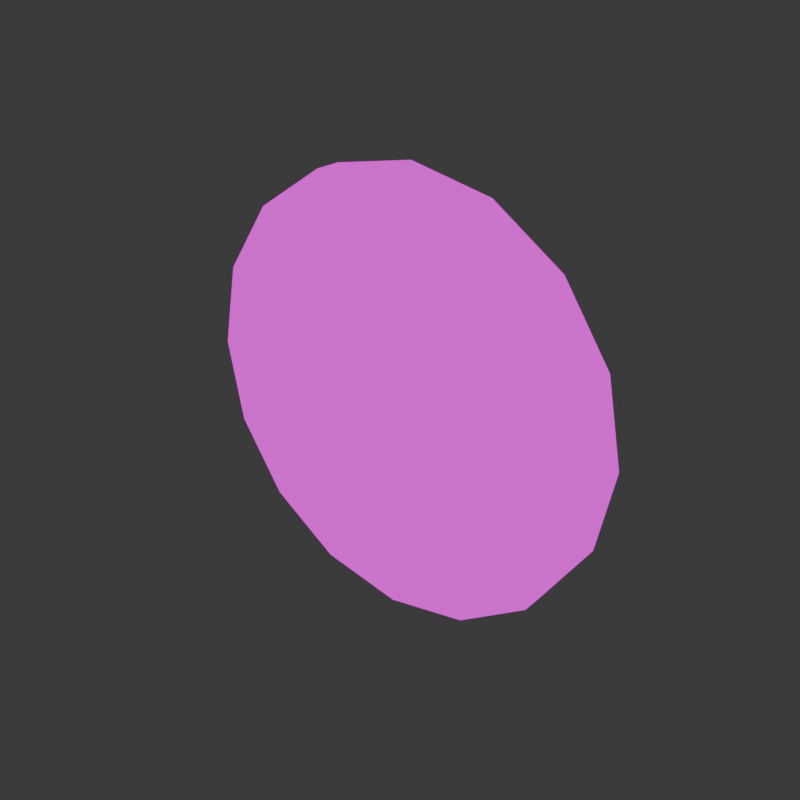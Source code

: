 # Source: round.blend  (saved by Blender 4.0.36; exported with 4.5.12 LTS)
import bpy
from mathutils import Matrix  # noqa: F401  (used for matrix-valued properties, if any)

bpy.ops.wm.read_factory_settings(use_empty=True)
scene = bpy.context.scene
scene.name = 'Scene'

# ---- collections
col_collection = bpy.data.collections.new('Collection'); scene.collection.children.link(col_collection)

# ---- images (referenced by path relative to the original .blend; pixels are not part of the script)
import os
ASSET_DIR = os.environ.get("B2B_ASSET_DIR", "")  # directory of the original .blend (textures are referenced by path, not embedded)
HERE = os.path.dirname(os.path.abspath(__file__))  # packed textures are extracted next to this script under _unpacked/

def load_image(name, relpath, width, height, colorspace="sRGB"):
    """Load a texture the original file referenced (path relative to the .blend, or extracted next to this script)."""
    p = next((c for c in (os.path.join(HERE, relpath), os.path.join(ASSET_DIR, relpath)) if relpath and os.path.exists(c)), "")
    if p:
        img = bpy.data.images.load(p, check_existing=True)
        img.name = name
    else:  # same state as the original file: an image datablock whose file is absent (Cycles renders it pink)
        img = bpy.data.images.new(name, width, height)
        img.source = "FILE"
        img.filepath = "//" + (relpath or name)
    img.colorspace_settings.name = colorspace
    return img
img_material_base_color_png = load_image('Material_Base_color.png', 'Material_Base_color.png', 1024, 1024, 'sRGB')

# ---- materials (node trees are filled in below, after node groups)
mat_material = bpy.data.materials.new('Material')
mat_material.alpha_threshold = 0.0
mat_material.use_transparent_shadow = False
mat_material.roughness = 0.5
mat_material.line_color = (0.0, 0.0, 0.0, 1.0)

# ---- material node trees
mat_material.use_nodes = True; mat_material.node_tree.nodes.clear()
_N = mat_material.node_tree.nodes; _L = mat_material.node_tree.links
n0 = _N.new('ShaderNodeOutputMaterial'); n0.name = 'Material Output'; n0.location = (300, 300)
n1 = _N.new('ShaderNodeEmission'); n1.name = 'Emission'; n1.location = (10, 300)
n2 = _N.new('ShaderNodeTexImage'); n2.name = 'Image Texture'; n2.location = (-280, 280)
n2.image = img_material_base_color_png
_L.new(n1.outputs[0], n0.inputs[0])
_L.new(n2.outputs[0], n1.inputs[0])
n0.is_active_output = True

# ---- world
world_world = bpy.data.worlds.new('World'); scene.world = world_world
world_world.use_nodes = True; world_world.node_tree.nodes.clear()
_N = world_world.node_tree.nodes; _L = world_world.node_tree.links
n0 = _N.new('ShaderNodeOutputWorld'); n0.name = 'World Output'; n0.location = (300, 300)
n1 = _N.new('ShaderNodeBackground'); n1.name = 'Background'; n1.location = (10, 300)
n1.inputs[0].default_value = (0.05088, 0.05088, 0.05088, 1.0)
_L.new(n1.outputs[0], n0.inputs[0])
n0.is_active_output = True
world_world.color = (0.05088, 0.05088, 0.05088)
world_world.use_sun_shadow = False
world_world.sun_shadow_jitter_overblur = 0.0

# ---- meshes
me_cube = bpy.data.meshes.new('Cube')
me_cube.from_pydata([(4.441e-16, -0.04215, 1.0), (4.441e-16, -0.06106, 1.0), (0.3827, -0.04215, 0.9239), (0.3827, -0.06106, 0.9239), (0.7071, -0.04215, 0.7071), (0.7071, -0.06106, 0.7071), (0.9239, -0.04215, 0.3827), (0.9239, -0.06106, 0.3827), (1.0, -0.04215, 0.0), (1.0, -0.06106, 0.0), (0.9239, -0.04215, -0.3827), (0.9239, -0.06106, -0.3827), (0.7071, -0.04215, -0.7071), (0.7071, -0.06106, -0.7071), (0.3827, -0.04215, -0.9239), (0.3827, -0.06106, -0.9239), (4.441e-16, -0.04215, -1.0), (4.441e-16, -0.06106, -1.0), (-0.3827, -0.04215, -0.9239), (-0.3827, -0.06106, -0.9239), (-0.7071, -0.04215, -0.7071), (-0.7071, -0.06106, -0.7071), (-0.9239, -0.04215, -0.3827), (-0.9239, -0.06106, -0.3827), (-1.0, -0.04215, 0.0), (-1.0, -0.06106, 0.0), (-0.9239, -0.04215, 0.3827), (-0.9239, -0.06106, 0.3827), (-0.7071, -0.04215, 0.7071), (-0.7071, -0.06106, 0.7071), (-0.3827, -0.04215, 0.9239), (-0.3827, -0.06106, 0.9239), (4.441e-16, -0.04215, 1.12), (0.4285, -0.04215, 1.035), (0.4285, -0.06106, 1.035), (4.441e-16, -0.06106, 1.12), (0.7918, -0.04215, 0.7918), (0.7918, -0.06106, 0.7918), (1.035, -0.04215, 0.4285), (1.035, -0.06106, 0.4285), (1.12, -0.04215, 0.0), (1.12, -0.06106, 0.0), (1.035, -0.04215, -0.4285), (1.035, -0.06106, -0.4285), (0.7918, -0.04215, -0.7918), (0.7918, -0.06106, -0.7918), (0.4285, -0.04215, -1.035), (0.4285, -0.06106, -1.035), (4.441e-16, -0.04215, -1.12), (4.441e-16, -0.06106, -1.12), (-0.4285, -0.04215, -1.035), (-0.4285, -0.06106, -1.035), (-0.7918, -0.04215, -0.7918), (-0.7918, -0.06106, -0.7918), (-1.035, -0.04215, -0.4285), (-1.035, -0.06106, -0.4285), (-1.12, -0.04215, 0.0), (-1.12, -0.06106, 0.0), (-1.035, -0.04215, 0.4285), (-1.035, -0.06106, 0.4285), (-0.7918, -0.04215, 0.7918), (-0.7918, -0.06106, 0.7918), (-0.4285, -0.04215, 1.035), (-0.4285, -0.06106, 1.035), (0.3827, -0.1333, 0.9239), (4.441e-16, -0.1333, 1.0), (0.7918, -0.1333, -0.7918), (0.7071, -0.1333, -0.7071), (0.3827, -0.1333, -0.9239), (0.4285, -0.1333, -1.035), (0.7071, -0.1333, 0.7071), (0.9239, -0.1333, 0.3827), (1.0, -0.1333, 0.0), (0.9239, -0.1333, -0.3827), (-0.7918, -0.1333, -0.7918), (-0.7071, -0.1333, -0.7071), (-0.9239, -0.1333, -0.3827), (-1.035, -0.1333, -0.4285), (4.441e-16, -0.1333, -1.0), (0.4285, -0.1333, 1.035), (-0.3827, -0.1333, -0.9239), (0.7918, -0.1333, 0.7918), (-1.0, -0.1333, 0.0), (-0.9239, -0.1333, 0.3827), (-0.7071, -0.1333, 0.7071), (-0.7918, -0.1333, 0.7918), (-0.3827, -0.1333, 0.9239), (-0.4285, -0.1333, 1.035), (4.441e-16, -0.1333, 1.12), (1.035, -0.1333, 0.4285), (1.12, -0.1333, 0.0), (1.035, -0.1333, -0.4285), (4.441e-16, -0.1333, -1.12), (-0.4285, -0.1333, -1.035), (-1.12, -0.1333, 0.0), (-1.035, -0.1333, 0.4285), (3.012e-16, -0.001913, 1.0), (0.3827, -0.001913, 0.9239), (0.7071, -0.001913, 0.7071), (3.012e-16, -0.001913, 1.12), (0.9239, -0.001913, 0.3827), (-0.3827, -0.001913, 0.9239), (-0.4285, -0.001913, 1.035), (1.0, -0.001913, 2.235e-08), (0.4285, -0.001913, -1.035), (0.3827, -0.001913, -0.9239), (0.9239, -0.001913, -0.3827), (0.7071, -0.001913, -0.7071), (0.7918, -0.001913, -0.7918), (3.012e-16, -0.001913, -1.0), (-0.3827, -0.001913, -0.9239), (-0.7071, -0.001913, -0.7071), (-1.035, -0.001913, -0.4285), (-0.9239, -0.001913, -0.3827), (-0.7918, -0.001913, -0.7918), (-1.0, -0.001913, 2.235e-08), (0.7918, -0.001913, 0.7918), (-0.9239, -0.001913, 0.3827), (0.4285, -0.001913, 1.035), (-0.7071, -0.001913, 0.7071), (1.035, -0.001913, 0.4285), (1.12, -0.001913, 2.235e-08), (1.035, -0.001913, -0.4285), (3.012e-16, -0.001913, -1.12), (-0.4285, -0.001913, -1.035), (-1.12, -0.001913, 2.235e-08), (-1.035, -0.001913, 0.4285), (-0.7918, -0.001913, 0.7918), (-5.96e-08, -0.2474, 5.96e-08), (-1.453e-09, -0.1106, 0.2198), (-1.453e-09, -0.2139, 0.2198), (0.08413, -0.1106, 0.2031), (0.08413, -0.2139, 0.2031), (0.1555, -0.1106, 0.1555), (0.1555, -0.2139, 0.1555), (0.2031, -0.1106, 0.08413), (0.2031, -0.2139, 0.08413), (0.2198, -0.1106, -7.266e-09), (0.2198, -0.2139, -7.266e-09), (0.2031, -0.1106, -0.08413), (0.2031, -0.2139, -0.08413), (0.1555, -0.1106, -0.1555), (0.1555, -0.2139, -0.1555), (0.08413, -0.1106, -0.2031), (0.08413, -0.2139, -0.2031), (-1.453e-09, -0.1106, -0.2198), (-1.453e-09, -0.2139, -0.2198), (-0.08413, -0.1106, -0.2031), (-0.08413, -0.2139, -0.2031), (-0.1555, -0.1106, -0.1555), (-0.1555, -0.2139, -0.1555), (-0.2031, -0.1106, -0.08413), (-0.2031, -0.2139, -0.08413), (-0.2198, -0.1106, -7.266e-09), (-0.2198, -0.2139, -7.266e-09), (-0.2031, -0.1106, 0.08413), (-0.2031, -0.2139, 0.08413), (-0.1555, -0.1106, 0.1555), (-0.1555, -0.2139, 0.1555), (-0.08413, -0.1106, 0.2031), (-0.08413, -0.2139, 0.2031), (0.07519, -0.254, 0.1815), (-1.101e-09, -0.254, 0.1965), (0.1389, -0.254, 0.1389), (0.1815, -0.254, 0.07519), (0.1965, -0.254, -9.831e-09), (0.1815, -0.254, -0.07519), (0.1389, -0.254, -0.1389), (0.07519, -0.254, -0.1815), (-1.101e-09, -0.254, -0.1965), (-0.07519, -0.254, -0.1815), (-0.1389, -0.254, -0.1389), (-0.1815, -0.254, -0.07519), (-0.1965, -0.254, -9.831e-09), (-0.1815, -0.254, 0.07519), (-0.1389, -0.254, 0.1389), (-0.07519, -0.254, 0.1815), (0.04634, -0.2902, 0.1119), (7.51e-10, -0.2902, 0.1211), (0.08563, -0.2902, 0.08563), (0.1119, -0.2902, 0.04634), (0.1211, -0.2902, -1.679e-08), (0.1119, -0.2902, -0.04634), (0.08563, -0.2902, -0.08563), (0.04634, -0.2902, -0.1119), (7.51e-10, -0.2902, -0.1211), (-0.04634, -0.2902, -0.1119), (-0.08563, -0.2902, -0.08563), (-0.1119, -0.2902, -0.04634), (-0.1211, -0.2902, -1.679e-08), (-0.1119, -0.2902, 0.04634), (-0.08563, -0.2902, 0.08563), (-0.04634, -0.2902, 0.1119), (-0.08402, -0.05585, -0.3101), (-0.08402, -0.05585, 0.3101), (-0.08402, -0.01165, -0.3101), (-0.08402, -0.01165, 0.3101), (0.08402, -0.05585, -0.3101), (0.08402, -0.05585, 0.3101), (0.08402, -0.01165, -0.3101), (0.08402, -0.01165, 0.3101), (-0.0528, 0.09476, 0.0), (-0.0528, 0.139, 0.0), (0.0528, 0.139, 0.0), (0.0528, 0.09476, 0.0), (-0.02699, -0.01165, -0.7436), (0.02699, -0.01165, -0.7436), (0.02699, -0.05585, -0.7436), (-0.02699, -0.05585, -0.7436), (0.02699, -0.01165, 0.7436), (-0.02699, -0.01165, 0.7436), (-0.02699, -0.05585, 0.7436), (0.02699, -0.05585, 0.7436), (-6.706e-09, -0.2044, -0.3383), (-6.706e-09, 0.0281, -0.3383), (-6.706e-09, 0.0281, 0.3976), (-6.706e-09, -0.2044, 0.3976), (0.02377, 0.0281, 0.3839), (0.02377, -0.2044, 0.3839), (0.02377, 0.0281, 0.3564), (0.02377, -0.2044, 0.3564), (-6.706e-09, 0.0281, 0.3427), (-6.706e-09, -0.2044, 0.3427), (-0.02377, 0.0281, 0.3564), (-0.02377, -0.2044, 0.3564), (-0.02377, 0.0281, 0.3839), (-0.02377, -0.2044, 0.3839), (0.02377, 0.0281, -0.352), (0.02377, -0.2044, -0.352), (0.02377, 0.0281, -0.3795), (0.02377, -0.2044, -0.3795), (-6.706e-09, 0.0281, -0.3932), (-6.706e-09, -0.2044, -0.3932), (-0.02377, 0.0281, -0.3795), (-0.02377, -0.2044, -0.3795), (-0.02377, 0.0281, -0.352), (-0.02377, -0.2044, -0.352), (-0.3405, -0.2104, 0.0022), (-0.3405, -0.02135, 0.0022), (0.3954, -0.02135, 0.0022), (0.3954, -0.2104, 0.0022), (0.3817, -0.02135, -0.02157), (0.3817, -0.2104, -0.02157), (0.3542, -0.02135, -0.02157), (0.3542, -0.2104, -0.02157), (0.3405, -0.02135, 0.0022), (0.3405, -0.2104, 0.0022), (0.3542, -0.02135, 0.02597), (0.3542, -0.2104, 0.02597), (0.3817, -0.02135, 0.02597), (0.3817, -0.2104, 0.02597), (-0.3542, -0.02135, -0.02157), (-0.3542, -0.2104, -0.02157), (-0.3817, -0.02135, -0.02157), (-0.3817, -0.2104, -0.02157), (-0.3954, -0.02135, 0.0022), (-0.3954, -0.2104, 0.0022), (-0.3817, -0.02135, 0.02597), (-0.3817, -0.2104, 0.02597), (-0.3542, -0.02135, 0.02597), (-0.3542, -0.2104, 0.02597)], [], [(54, 56, 125, 112), (15, 17, 78, 68), (36, 38, 120, 116), (34, 35, 88, 79), (61, 59, 95, 85), (20, 18, 110, 111), (62, 32, 99, 102), (43, 41, 90, 91), (23, 25, 82, 76), (2, 0, 96, 97), (44, 46, 104, 108), (5, 7, 71, 70), (51, 49, 92, 93), (28, 26, 117, 119), (3, 1, 31, 128, 7, 5), (10, 8, 103, 106), (31, 1, 65, 86), (0, 2, 4, 6, 8, 10, 12, 14, 16, 18, 20, 22, 24, 26, 28, 30), (32, 35, 34, 33), (33, 34, 37, 36), (36, 37, 39, 38), (38, 39, 41, 40), (40, 41, 43, 42), (42, 43, 45, 44), (44, 45, 47, 46), (46, 47, 49, 48), (48, 49, 51, 50), (50, 51, 53, 52), (52, 53, 55, 54), (54, 55, 57, 56), (56, 57, 59, 58), (58, 59, 61, 60), (60, 61, 63, 62), (62, 63, 35, 32), (52, 54, 112, 114), (13, 15, 68, 67), (59, 57, 94, 95), (33, 36, 116, 118), (41, 39, 89, 90), (18, 16, 109, 110), (60, 62, 102, 127), (42, 44, 108, 122), (21, 23, 76, 75), (3, 5, 70, 64), (49, 47, 69, 92), (26, 24, 115, 117), (29, 31, 86, 84), (8, 6, 100, 103), (50, 52, 114, 124), (11, 13, 67, 73), (68, 78, 92, 69), (76, 82, 94, 77), (70, 71, 89, 81), (86, 65, 88, 87), (67, 68, 69, 66), (75, 76, 77, 74), (64, 70, 81, 79), (84, 86, 87, 85), (71, 72, 90, 89), (82, 83, 95, 94), (78, 80, 93, 92), (72, 73, 91, 90), (83, 84, 85, 95), (65, 64, 79, 88), (80, 75, 74, 93), (73, 67, 66, 91), (53, 51, 93, 74), (7, 9, 72, 71), (25, 27, 83, 82), (45, 43, 91, 66), (63, 61, 85, 87), (17, 19, 80, 78), (37, 34, 79, 81), (55, 53, 74, 77), (9, 11, 73, 72), (27, 29, 84, 83), (47, 45, 66, 69), (1, 3, 64, 65), (35, 63, 87, 88), (19, 21, 75, 80), (39, 37, 81, 89), (57, 55, 77, 94), (103, 100, 120, 121), (109, 105, 104, 123), (115, 113, 112, 125), (100, 98, 116, 120), (96, 101, 102, 99), (105, 107, 108, 104), (113, 111, 114, 112), (98, 97, 118, 116), (117, 115, 125, 126), (110, 109, 123, 124), (106, 103, 121, 122), (119, 117, 126, 127), (97, 96, 99, 118), (111, 110, 124, 114), (107, 106, 122, 108), (101, 119, 127, 102), (12, 10, 106, 107), (30, 28, 119, 101), (46, 48, 123, 104), (4, 2, 97, 98), (22, 20, 111, 113), (38, 40, 121, 120), (56, 58, 126, 125), (14, 12, 107, 105), (0, 30, 101, 96), (48, 50, 124, 123), (6, 4, 98, 100), (24, 22, 113, 115), (40, 42, 122, 121), (58, 60, 127, 126), (32, 33, 118, 99), (16, 14, 105, 109), (15, 128, 23, 21, 19, 17), (23, 128, 31, 29, 27, 25), (7, 128, 15, 13, 11, 9), (129, 130, 132, 131), (131, 132, 134, 133), (133, 134, 136, 135), (135, 136, 138, 137), (137, 138, 140, 139), (139, 140, 142, 141), (141, 142, 144, 143), (143, 144, 146, 145), (145, 146, 148, 147), (147, 148, 150, 149), (149, 150, 152, 151), (151, 152, 154, 153), (153, 154, 156, 155), (155, 156, 158, 157), (142, 140, 166, 167), (157, 158, 160, 159), (159, 160, 130, 129), (129, 131, 133, 135, 137, 139, 141, 143, 145, 147, 149, 151, 153, 155, 157, 159), (168, 167, 183, 184), (152, 150, 171, 172), (130, 160, 176, 162), (138, 136, 164, 165), (148, 146, 169, 170), (158, 156, 174, 175), (134, 132, 161, 163), (144, 142, 167, 168), (154, 152, 172, 173), (140, 138, 165, 166), (150, 148, 170, 171), (160, 158, 175, 176), (136, 134, 163, 164), (146, 144, 168, 169), (156, 154, 173, 174), (132, 130, 162, 161), (177, 178, 192, 191, 190, 189, 188, 187, 186, 185, 184, 183, 182, 181, 180, 179), (176, 175, 191, 192), (169, 168, 184, 185), (161, 162, 178, 177), (162, 176, 192, 178), (170, 169, 185, 186), (163, 161, 177, 179), (171, 170, 186, 187), (164, 163, 179, 180), (172, 171, 187, 188), (165, 164, 180, 181), (173, 172, 188, 189), (166, 165, 181, 182), (174, 173, 189, 190), (167, 166, 182, 183), (175, 174, 190, 191), (201, 194, 196, 202), (202, 196, 200, 203), (203, 200, 198, 204), (204, 198, 194, 201), (197, 204, 201, 193), (199, 203, 204, 197), (195, 202, 203, 199), (193, 201, 202, 195), (205, 206, 207, 208), (199, 206, 205, 195), (197, 207, 206, 199), (193, 208, 207, 197), (195, 205, 208, 193), (209, 210, 211, 212), (196, 210, 209, 200), (194, 211, 210, 196), (198, 212, 211, 194), (200, 209, 212, 198), (228, 213, 236, 234, 232, 230), (215, 216, 218, 217), (231, 232, 234, 233), (217, 218, 220, 219), (214, 227, 229, 231, 233, 235), (229, 230, 232, 231), (219, 220, 222, 221), (235, 236, 213, 214), (227, 228, 230, 229), (221, 222, 224, 223), (218, 216, 226, 224, 222, 220), (214, 213, 228, 227), (223, 224, 226, 225), (233, 234, 236, 235), (225, 226, 216, 215), (215, 217, 219, 221, 223, 225), (252, 237, 260, 258, 256, 254), (239, 240, 242, 241), (255, 256, 258, 257), (241, 242, 244, 243), (238, 251, 253, 255, 257, 259), (253, 254, 256, 255), (243, 244, 246, 245), (259, 260, 237, 238), (251, 252, 254, 253), (245, 246, 248, 247), (242, 240, 250, 248, 246, 244), (238, 237, 252, 251), (247, 248, 250, 249), (257, 258, 260, 259), (249, 250, 240, 239), (239, 241, 243, 245, 247, 249)])
me_cube.polygons.foreach_set('use_smooth', [True] * 217)
_uv = me_cube.uv_layers.new(name='UVMap')
_uv.uv.foreach_set('vector', [0.885, 0.6763, 0.886, 0.6157, 0.8938, 0.6157, 0.8928, 0.6762, 0.959, 0.22, 0.9596, 0.1498, 0.9737, 0.1498, 0.973, 0.22, 0.8728, 0.003534, 0.8708, 0.07429, 0.863, 0.07429, 0.865, 0.003534, 0.8391, 0.8679, 0.8391, 0.7828, 0.8532, 0.7828, 0.8532, 0.8679, 0.8823, 0.4518, 0.8827, 0.5369, 0.8686, 0.5369, 0.8682, 0.4518, 0.9725, 0.3733, 0.9731, 0.4436, 0.9653, 0.4436, 0.9646, 0.3733, 0.8361, 0.7043, 0.8354, 0.7828, 0.8276, 0.7828, 0.8283, 0.7043, 0.8745, 0.2412, 0.8738, 0.1578, 0.8878, 0.1578, 0.8885, 0.2412, 0.9429, 0.5856, 0.9435, 0.511, 0.9576, 0.511, 0.9569, 0.5856, 0.8505, 0.573, 0.8505, 0.497, 0.8583, 0.497, 0.8583, 0.573, 0.8453, 0.3662, 0.8466, 0.3062, 0.8545, 0.3062, 0.8532, 0.3662, 0.8423, 0.6433, 0.8434, 0.6972, 0.8294, 0.6972, 0.8282, 0.6433, 0.8437, 0.1426, 0.8437, 0.2277, 0.8296, 0.2277, 0.8296, 0.1426, 0.9489, 0.6558, 0.9507, 0.719, 0.9429, 0.719, 0.941, 0.6558, 0.4384, 0.2326, 0.4384, 0.1566, 0.4675, 0.08635, 0.6295, 0.1946, 0.5213, 0.3565, 0.4675, 0.3028, 0.9428, 0.1281, 0.9432, 0.05767, 0.951, 0.05764, 0.9507, 0.128, 0.8423, 0.4269, 0.8416, 0.497, 0.8276, 0.497, 0.8282, 0.4269, 0.5213, 0.4217, 0.5915, 0.3927, 0.6675, 0.3927, 0.7377, 0.4217, 0.7914, 0.4755, 0.8205, 0.5457, 0.8205, 0.6217, 0.7914, 0.6919, 0.7377, 0.7456, 0.6675, 0.7747, 0.5915, 0.7747, 0.5213, 0.7456, 0.4675, 0.6919, 0.4384, 0.6217, 0.4384, 0.5457, 0.4675, 0.4755, 0.8354, 0.7828, 0.8391, 0.7828, 0.8391, 0.8679, 0.8354, 0.8679, 0.8354, 0.8679, 0.8391, 0.8679, 0.8398, 0.9466, 0.8361, 0.9466, 0.8728, 0.003534, 0.8765, 0.003534, 0.8745, 0.07429, 0.8708, 0.07429, 0.8708, 0.07429, 0.8745, 0.07429, 0.8738, 0.1578, 0.8701, 0.1578, 0.8701, 0.1578, 0.8738, 0.1578, 0.8745, 0.2412, 0.8708, 0.2412, 0.8708, 0.2412, 0.8745, 0.2412, 0.8765, 0.312, 0.8728, 0.312, 0.8453, 0.3662, 0.8416, 0.3662, 0.8429, 0.3062, 0.8466, 0.3062, 0.8466, 0.3062, 0.8429, 0.3062, 0.8437, 0.2277, 0.8473, 0.2277, 0.8473, 0.2277, 0.8437, 0.2277, 0.8437, 0.1426, 0.8473, 0.1426, 0.8473, 0.1426, 0.8437, 0.1426, 0.8429, 0.06386, 0.8466, 0.06386, 0.8466, 0.06386, 0.8429, 0.06386, 0.8416, 0.003535, 0.8453, 0.003535, 0.885, 0.6763, 0.8813, 0.6763, 0.8823, 0.6157, 0.886, 0.6157, 0.886, 0.6157, 0.8823, 0.6157, 0.8827, 0.5369, 0.8863, 0.5368, 0.8863, 0.5368, 0.8827, 0.5369, 0.8823, 0.4518, 0.886, 0.4517, 0.886, 0.4517, 0.8823, 0.4518, 0.8813, 0.3734, 0.885, 0.3733, 0.8361, 0.7043, 0.8398, 0.7043, 0.8391, 0.7828, 0.8354, 0.7828, 0.8466, 0.06386, 0.8453, 0.003535, 0.8532, 0.003534, 0.8545, 0.06386, 0.8816, 0.8839, 0.8825, 0.9539, 0.8684, 0.954, 0.8675, 0.884, 0.8827, 0.5369, 0.8823, 0.6157, 0.8682, 0.6158, 0.8686, 0.5369, 0.8354, 0.8679, 0.8361, 0.9466, 0.8283, 0.9466, 0.8276, 0.8679, 0.8738, 0.1578, 0.8745, 0.07429, 0.8885, 0.07429, 0.8878, 0.1578, 0.9731, 0.4436, 0.9731, 0.5196, 0.9653, 0.5196, 0.9653, 0.4436, 0.886, 0.4517, 0.885, 0.3733, 0.8928, 0.3733, 0.8938, 0.4517, 0.8708, 0.2412, 0.8728, 0.312, 0.865, 0.312, 0.863, 0.2412, 0.941, 0.6488, 0.9429, 0.5856, 0.9569, 0.5856, 0.9551, 0.6488, 0.8416, 0.573, 0.8423, 0.6433, 0.8282, 0.6433, 0.8276, 0.573, 0.8437, 0.2277, 0.8429, 0.3062, 0.8289, 0.3062, 0.8296, 0.2277, 0.9507, 0.719, 0.9513, 0.7936, 0.9435, 0.7936, 0.9429, 0.719, 0.8434, 0.3733, 0.8423, 0.4269, 0.8282, 0.4269, 0.8294, 0.3733, 0.9432, 0.05767, 0.9441, 0.003566, 0.9519, 0.003534, 0.951, 0.05764, 0.8473, 0.1426, 0.8466, 0.06386, 0.8545, 0.06386, 0.8552, 0.1426, 0.8813, 0.8079, 0.8816, 0.8839, 0.8675, 0.884, 0.8672, 0.808, 0.02642, 0.2555, 0.05551, 0.3257, 0.0361, 0.3386, 0.003534, 0.26, 0.2555, 0.4085, 0.3257, 0.3794, 0.3386, 0.3988, 0.26, 0.4314, 0.2555, 0.02642, 0.1795, 0.02642, 0.1749, 0.003534, 0.26, 0.003534, 0.4085, 0.1795, 0.3794, 0.1092, 0.3988, 0.09628, 0.4314, 0.1749, 0.02642, 0.1795, 0.02642, 0.2555, 0.003534, 0.26, 0.003534, 0.1749, 0.1795, 0.4085, 0.2555, 0.4085, 0.26, 0.4314, 0.1749, 0.4314, 0.3257, 0.05551, 0.2555, 0.02642, 0.26, 0.003534, 0.3386, 0.0361, 0.4085, 0.2555, 0.4085, 0.1795, 0.4314, 0.1749, 0.4314, 0.26, 0.1795, 0.02642, 0.1092, 0.05551, 0.09628, 0.0361, 0.1749, 0.003534, 0.3257, 0.3794, 0.3794, 0.3257, 0.3988, 0.3386, 0.3386, 0.3988, 0.05551, 0.3257, 0.1092, 0.3794, 0.09628, 0.3988, 0.0361, 0.3386, 0.1092, 0.05551, 0.05551, 0.1092, 0.0361, 0.09628, 0.09628, 0.0361, 0.3794, 0.3257, 0.4085, 0.2555, 0.4314, 0.26, 0.3988, 0.3386, 0.3794, 0.1092, 0.3257, 0.05551, 0.3386, 0.0361, 0.3988, 0.09628, 0.1092, 0.3794, 0.1795, 0.4085, 0.1749, 0.4314, 0.09628, 0.3988, 0.05551, 0.1092, 0.02642, 0.1795, 0.003534, 0.1749, 0.0361, 0.09628, 0.8429, 0.06386, 0.8437, 0.1426, 0.8296, 0.1426, 0.8289, 0.06386, 0.8825, 0.6834, 0.8816, 0.7375, 0.8675, 0.7376, 0.8684, 0.6835, 0.9435, 0.511, 0.9429, 0.4365, 0.9569, 0.4365, 0.9576, 0.511, 0.8765, 0.312, 0.8745, 0.2412, 0.8885, 0.2412, 0.8906, 0.312, 0.8813, 0.3734, 0.8823, 0.4518, 0.8682, 0.4518, 0.8672, 0.3734, 0.9596, 0.1498, 0.9596, 0.07382, 0.9737, 0.07382, 0.9737, 0.1498, 0.8398, 0.9466, 0.8391, 0.8679, 0.8532, 0.8679, 0.8539, 0.9466, 0.8416, 0.003535, 0.8429, 0.06386, 0.8289, 0.06386, 0.8276, 0.003536, 0.8816, 0.7375, 0.8813, 0.8079, 0.8672, 0.808, 0.8675, 0.7376, 0.9429, 0.4365, 0.941, 0.3733, 0.9551, 0.3733, 0.9569, 0.4365, 0.8429, 0.3062, 0.8416, 0.3662, 0.8276, 0.3662, 0.8289, 0.3062, 0.8416, 0.497, 0.8416, 0.573, 0.8276, 0.573, 0.8276, 0.497, 0.8391, 0.7828, 0.8398, 0.7043, 0.8539, 0.7043, 0.8532, 0.7828, 0.9596, 0.07382, 0.959, 0.003535, 0.973, 0.003534, 0.9737, 0.07382, 0.8745, 0.07429, 0.8765, 0.003534, 0.8906, 0.003534, 0.8885, 0.07429, 0.8823, 0.6157, 0.8813, 0.6763, 0.8672, 0.6763, 0.8682, 0.6158, 0.3257, 0.8143, 0.3794, 0.7606, 0.3988, 0.7735, 0.3386, 0.8337, 0.05551, 0.7606, 0.1092, 0.8143, 0.09628, 0.8337, 0.0361, 0.7735, 0.1092, 0.4904, 0.05551, 0.5442, 0.0361, 0.5312, 0.09628, 0.471, 0.3794, 0.7606, 0.4085, 0.6904, 0.4314, 0.6949, 0.3988, 0.7735, 0.3794, 0.5442, 0.3257, 0.4904, 0.3386, 0.471, 0.3988, 0.5312, 0.1092, 0.8143, 0.1795, 0.8434, 0.1749, 0.8663, 0.09628, 0.8337, 0.05551, 0.5442, 0.02642, 0.6144, 0.003534, 0.6098, 0.0361, 0.5312, 0.4085, 0.6904, 0.4085, 0.6144, 0.4314, 0.6098, 0.4314, 0.6949, 0.1795, 0.4613, 0.1092, 0.4904, 0.09628, 0.471, 0.1749, 0.4384, 0.02642, 0.6904, 0.05551, 0.7606, 0.0361, 0.7735, 0.003534, 0.6949, 0.2555, 0.8434, 0.3257, 0.8143, 0.3386, 0.8337, 0.26, 0.8663, 0.2555, 0.4613, 0.1795, 0.4613, 0.1749, 0.4384, 0.26, 0.4384, 0.4085, 0.6144, 0.3794, 0.5442, 0.3988, 0.5312, 0.4314, 0.6098, 0.02642, 0.6144, 0.02642, 0.6904, 0.003534, 0.6949, 0.003534, 0.6098, 0.1795, 0.8434, 0.2555, 0.8434, 0.26, 0.8663, 0.1749, 0.8663, 0.3257, 0.4904, 0.2555, 0.4613, 0.26, 0.4384, 0.3386, 0.471, 0.9432, 0.2041, 0.9428, 0.1281, 0.9507, 0.128, 0.951, 0.204, 0.8511, 0.4269, 0.8523, 0.3733, 0.8601, 0.3733, 0.859, 0.4269, 0.8466, 0.3062, 0.8473, 0.2277, 0.8552, 0.2277, 0.8545, 0.3062, 0.8511, 0.6433, 0.8505, 0.573, 0.8583, 0.573, 0.859, 0.6433, 0.9507, 0.8681, 0.9489, 0.9313, 0.941, 0.9313, 0.9429, 0.8681, 0.8708, 0.07429, 0.8701, 0.1578, 0.8622, 0.1578, 0.863, 0.07429, 0.886, 0.6157, 0.8863, 0.5368, 0.8942, 0.5368, 0.8938, 0.6157, 0.9441, 0.2741, 0.9432, 0.2041, 0.951, 0.204, 0.9519, 0.2741, 0.8505, 0.497, 0.8511, 0.4269, 0.859, 0.4269, 0.8583, 0.497, 0.8473, 0.2277, 0.8473, 0.1426, 0.8552, 0.1426, 0.8552, 0.2277, 0.8523, 0.6972, 0.8511, 0.6433, 0.859, 0.6433, 0.8601, 0.6972, 0.9513, 0.7936, 0.9507, 0.8681, 0.9429, 0.8681, 0.9435, 0.7936, 0.8701, 0.1578, 0.8708, 0.2412, 0.863, 0.2412, 0.8622, 0.1578, 0.8863, 0.5368, 0.886, 0.4517, 0.8938, 0.4517, 0.8942, 0.5368, 0.8354, 0.7828, 0.8354, 0.8679, 0.8276, 0.8679, 0.8276, 0.7828, 0.9731, 0.5196, 0.9725, 0.5897, 0.9646, 0.5897, 0.9653, 0.5196, 0.7914, 0.3028, 0.6295, 0.1946, 0.7377, 0.03262, 0.7914, 0.08636, 0.8205, 0.1566, 0.8205, 0.2326, 0.7377, 0.03262, 0.6295, 0.1946, 0.4675, 0.08635, 0.5213, 0.03262, 0.5915, 0.003534, 0.6675, 0.003534, 0.5213, 0.3565, 0.6295, 0.1946, 0.7914, 0.3028, 0.7377, 0.3565, 0.6675, 0.3856, 0.5915, 0.3856, 0.718, 0.7972, 0.7382, 0.7972, 0.7382, 0.8139, 0.718, 0.8139, 0.718, 0.8139, 0.7382, 0.8139, 0.7383, 0.8294, 0.7182, 0.8294, 0.6476, 0.7818, 0.6677, 0.7818, 0.6673, 0.7957, 0.6472, 0.7957, 0.6472, 0.7957, 0.6673, 0.7957, 0.6672, 0.8121, 0.6471, 0.8121, 0.6471, 0.8121, 0.6672, 0.8121, 0.6673, 0.8285, 0.6472, 0.8285, 0.6472, 0.8285, 0.6673, 0.8285, 0.6677, 0.8424, 0.6476, 0.8424, 0.6396, 0.853, 0.6195, 0.853, 0.6198, 0.8412, 0.6399, 0.8412, 0.6399, 0.8412, 0.6198, 0.8412, 0.6199, 0.8258, 0.64, 0.8258, 0.64, 0.8258, 0.6199, 0.8258, 0.6199, 0.8091, 0.64, 0.8091, 0.64, 0.8091, 0.6199, 0.8091, 0.6198, 0.7936, 0.6399, 0.7936, 0.6399, 0.7936, 0.6198, 0.7936, 0.6195, 0.7818, 0.6396, 0.7818, 0.7107, 0.8413, 0.6906, 0.8414, 0.6908, 0.8295, 0.7109, 0.8294, 0.7109, 0.8294, 0.6908, 0.8295, 0.6909, 0.814, 0.711, 0.8139, 0.711, 0.8139, 0.6909, 0.814, 0.6908, 0.7973, 0.7109, 0.7972, 0.6677, 0.8424, 0.6673, 0.8285, 0.6753, 0.8267, 0.6757, 0.8391, 0.7109, 0.7972, 0.6908, 0.7973, 0.6906, 0.7819, 0.7107, 0.7818, 0.7182, 0.7818, 0.7383, 0.7818, 0.7382, 0.7972, 0.718, 0.7972, 0.5042, 0.7882, 0.516, 0.8, 0.5224, 0.8154, 0.5224, 0.8321, 0.516, 0.8476, 0.5042, 0.8594, 0.4888, 0.8658, 0.4721, 0.8658, 0.4566, 0.8594, 0.4448, 0.8476, 0.4384, 0.8321, 0.4384, 0.8154, 0.4448, 0.8, 0.4566, 0.7882, 0.4721, 0.7818, 0.4888, 0.7818, 0.5352, 0.8406, 0.5295, 0.8268, 0.5439, 0.8239, 0.5474, 0.8324, 0.6195, 0.7818, 0.6198, 0.7936, 0.6119, 0.7962, 0.6116, 0.7856, 0.7382, 0.7972, 0.7383, 0.7818, 0.7462, 0.7843, 0.7461, 0.7981, 0.6672, 0.8121, 0.6673, 0.7957, 0.6753, 0.7974, 0.6752, 0.8121, 0.6199, 0.8091, 0.6199, 0.8258, 0.612, 0.8249, 0.612, 0.81, 0.6908, 0.7973, 0.6909, 0.814, 0.683, 0.8132, 0.6829, 0.7982, 0.7383, 0.8294, 0.7382, 0.8139, 0.7461, 0.813, 0.7462, 0.8269, 0.6198, 0.8412, 0.6195, 0.853, 0.6116, 0.8492, 0.6119, 0.8387, 0.6908, 0.8295, 0.6906, 0.8414, 0.6827, 0.8376, 0.6829, 0.827, 0.6673, 0.8285, 0.6672, 0.8121, 0.6752, 0.8121, 0.6753, 0.8267, 0.6198, 0.7936, 0.6199, 0.8091, 0.612, 0.81, 0.6119, 0.7962, 0.6906, 0.7819, 0.6908, 0.7973, 0.6829, 0.7982, 0.6827, 0.7845, 0.6673, 0.7957, 0.6677, 0.7818, 0.6757, 0.785, 0.6753, 0.7974, 0.6199, 0.8258, 0.6198, 0.8412, 0.6119, 0.8387, 0.612, 0.8249, 0.6909, 0.814, 0.6908, 0.8295, 0.6829, 0.827, 0.683, 0.8132, 0.7382, 0.8139, 0.7382, 0.7972, 0.7461, 0.7981, 0.7461, 0.813, 0.5716, 0.7962, 0.5801, 0.7997, 0.5867, 0.8062, 0.5902, 0.8147, 0.5902, 0.8239, 0.5867, 0.8324, 0.5801, 0.8389, 0.5716, 0.8425, 0.5624, 0.8425, 0.5539, 0.8389, 0.5474, 0.8324, 0.5439, 0.8239, 0.5439, 0.8147, 0.5474, 0.8062, 0.5539, 0.7997, 0.5624, 0.7962, 0.5989, 0.7981, 0.6046, 0.8119, 0.5902, 0.8147, 0.5867, 0.8062, 0.5458, 0.8512, 0.5352, 0.8406, 0.5474, 0.8324, 0.5539, 0.8389, 0.5745, 0.7818, 0.5883, 0.7875, 0.5801, 0.7997, 0.5716, 0.7962, 0.5883, 0.7875, 0.5989, 0.7981, 0.5867, 0.8062, 0.5801, 0.7997, 0.5596, 0.8569, 0.5458, 0.8512, 0.5539, 0.8389, 0.5624, 0.8425, 0.5596, 0.7818, 0.5745, 0.7818, 0.5716, 0.7962, 0.5624, 0.7962, 0.5745, 0.8569, 0.5596, 0.8569, 0.5624, 0.8425, 0.5716, 0.8425, 0.5458, 0.7875, 0.5596, 0.7818, 0.5624, 0.7962, 0.5539, 0.7997, 0.5883, 0.8512, 0.5745, 0.8569, 0.5716, 0.8425, 0.5801, 0.8389, 0.5352, 0.7981, 0.5458, 0.7875, 0.5539, 0.7997, 0.5474, 0.8062, 0.5989, 0.8406, 0.5883, 0.8512, 0.5801, 0.8389, 0.5867, 0.8324, 0.5295, 0.8119, 0.5352, 0.7981, 0.5474, 0.8062, 0.5439, 0.8147, 0.6046, 0.8268, 0.5989, 0.8406, 0.5867, 0.8324, 0.5902, 0.8239, 0.5295, 0.8268, 0.5295, 0.8119, 0.5439, 0.8147, 0.5439, 0.8239, 0.6046, 0.8119, 0.6046, 0.8268, 0.5902, 0.8239, 0.5902, 0.8147, 0.9879, 0.7793, 0.9587, 0.7326, 0.9673, 0.7325, 0.9965, 0.7792, 0.9073, 0.5181, 0.9012, 0.4578, 0.934, 0.4578, 0.9279, 0.5181, 0.8976, 0.1484, 0.9267, 0.08799, 0.9353, 0.08799, 0.9062, 0.1484, 0.9073, 0.8149, 0.9012, 0.7545, 0.934, 0.7545, 0.9279, 0.8149, 0.9012, 0.8753, 0.9073, 0.8149, 0.9279, 0.8149, 0.934, 0.8753, 0.9267, 0.2088, 0.8976, 0.1484, 0.9062, 0.1484, 0.9353, 0.2088, 0.9012, 0.5785, 0.9073, 0.5181, 0.9279, 0.5181, 0.934, 0.5785, 0.9587, 0.8335, 0.9879, 0.7793, 0.9965, 0.7792, 0.9673, 0.8334, 0.6681, 0.8672, 0.6681, 0.8775, 0.6595, 0.8775, 0.6595, 0.8672, 0.934, 0.5785, 0.9229, 0.663, 0.9123, 0.663, 0.9012, 0.5785, 0.9353, 0.2088, 0.9358, 0.2932, 0.9272, 0.2932, 0.9267, 0.2088, 0.934, 0.8753, 0.9229, 0.9597, 0.9123, 0.9597, 0.9012, 0.8753, 0.9673, 0.8334, 0.967, 0.8978, 0.9584, 0.8979, 0.9587, 0.8335, 0.4384, 0.8832, 0.4384, 0.8729, 0.447, 0.8729, 0.447, 0.8832, 0.9012, 0.4578, 0.9123, 0.3733, 0.9229, 0.3733, 0.934, 0.4578, 0.9587, 0.7326, 0.9584, 0.6559, 0.967, 0.6558, 0.9673, 0.7325, 0.9012, 0.7545, 0.9123, 0.6701, 0.9229, 0.6701, 0.934, 0.7545, 0.9267, 0.08799, 0.9272, 0.003534, 0.9358, 0.003534, 0.9353, 0.08799, 0.6116, 0.8627, 0.6163, 0.8601, 0.6209, 0.8627, 0.6209, 0.8681, 0.6163, 0.8708, 0.6116, 0.8681, 0.8673, 0.3191, 0.8673, 0.3643, 0.8622, 0.3644, 0.8622, 0.3191, 0.7573, 0.8272, 0.7573, 0.7819, 0.7623, 0.7818, 0.7623, 0.8271, 0.7855, 0.8794, 0.7855, 0.8342, 0.7909, 0.8342, 0.7909, 0.8794, 0.6326, 0.8601, 0.6372, 0.8627, 0.6372, 0.8681, 0.6326, 0.8708, 0.628, 0.8681, 0.628, 0.8627, 0.7532, 0.8271, 0.7532, 0.7818, 0.7573, 0.7819, 0.7573, 0.8272, 0.7694, 0.8271, 0.7694, 0.7818, 0.7734, 0.7819, 0.7734, 0.8272, 0.7903, 0.7818, 0.7903, 0.8271, 0.7855, 0.8271, 0.7855, 0.7818, 0.798, 0.8794, 0.798, 0.8342, 0.8033, 0.8342, 0.8033, 0.8794, 0.7734, 0.8272, 0.7734, 0.7819, 0.7785, 0.7818, 0.7785, 0.8271, 0.5295, 0.8666, 0.5341, 0.8639, 0.5388, 0.8666, 0.5388, 0.872, 0.5341, 0.8746, 0.5295, 0.872, 0.8794, 0.3191, 0.8794, 0.3643, 0.8744, 0.3644, 0.8744, 0.3191, 0.8111, 0.7819, 0.8111, 0.8271, 0.8066, 0.8271, 0.8066, 0.7818, 0.7948, 0.7819, 0.7948, 0.8271, 0.7903, 0.8271, 0.7903, 0.7818, 0.8066, 0.7818, 0.8066, 0.8271, 0.8018, 0.8271, 0.8018, 0.7818, 0.5505, 0.8639, 0.5551, 0.8666, 0.5551, 0.872, 0.5505, 0.8746, 0.5458, 0.872, 0.5458, 0.8666, 0.5714, 0.872, 0.5668, 0.8746, 0.5622, 0.872, 0.5622, 0.8666, 0.5668, 0.8639, 0.5714, 0.8666, 0.815, 0.8711, 0.815, 0.8343, 0.8196, 0.8342, 0.8196, 0.871, 0.6524, 0.8494, 0.6524, 0.8862, 0.6471, 0.8862, 0.6471, 0.8494, 0.718, 0.8733, 0.718, 0.8365, 0.7233, 0.8365, 0.7233, 0.8733, 0.6687, 0.8574, 0.6641, 0.8601, 0.6595, 0.8574, 0.6595, 0.8521, 0.6641, 0.8494, 0.6687, 0.8521, 0.7748, 0.8711, 0.7748, 0.8343, 0.7783, 0.8342, 0.7783, 0.871, 0.7233, 0.8733, 0.7233, 0.8365, 0.7268, 0.8364, 0.7268, 0.8732, 0.7532, 0.871, 0.7532, 0.8342, 0.7579, 0.8343, 0.7579, 0.8711, 0.7696, 0.8711, 0.7696, 0.8343, 0.7748, 0.8343, 0.7748, 0.8711, 0.7004, 0.8484, 0.7004, 0.8852, 0.695, 0.8852, 0.695, 0.8484, 0.5877, 0.872, 0.5831, 0.8746, 0.5785, 0.872, 0.5785, 0.8666, 0.5831, 0.8639, 0.5877, 0.8666, 0.7579, 0.8711, 0.7579, 0.8343, 0.7625, 0.8342, 0.7625, 0.871, 0.7391, 0.8365, 0.7391, 0.8733, 0.7339, 0.8732, 0.7339, 0.8364, 0.688, 0.8484, 0.688, 0.8852, 0.6827, 0.8852, 0.6827, 0.8484, 0.8104, 0.871, 0.8104, 0.8342, 0.815, 0.8343, 0.815, 0.8711, 0.5994, 0.8639, 0.6041, 0.8666, 0.6041, 0.872, 0.5994, 0.8746, 0.5948, 0.872, 0.5948, 0.8666])
me_cube.materials.append(mat_material)
me_cube.use_mirror_vertex_groups = False
me_cube.update()

# ---- objects
ob_cube = bpy.data.objects.new('Cube', me_cube)

# ---- transforms, parenting, visibility, modifiers, constraints
ob_cube.location = (0.0, 0.0, 0.0)
ob_cube.lock_rotations_4d = False
ob_cube.empty_display_type = 'ARROWS'
ob_cube.lineart.crease_threshold = 0.0

# ---- collection membership
col_collection.objects.link(ob_cube)

# ---- scene / render settings (as saved in the file)
scene.frame_start = 1; scene.frame_end = 250; scene.frame_set(1)
scene.render.engine = 'BLENDER_EEVEE_NEXT'
scene.render.resolution_x = 1080
scene.cycles.sampling_pattern = 'TABULATED_SOBOL'
bpy.context.view_layer.update()

# ---- added for rendering (the .blend has no active camera): camera
cam_auto = bpy.data.cameras.new('AutoCamera')
cam_auto.lens = 50.0
cam_auto.sensor_width = 36.0
cam_auto.clip_end = 1000.0
ob_auto_camera = bpy.data.objects.new('AutoCamera', cam_auto)
scene.collection.objects.link(ob_auto_camera)
ob_auto_camera.location = (2.95726, -3.62435, 2.36581)
ob_auto_camera.rotation_euler = (1.09748, -7.21219e-08, 0.694738)
scene.camera = ob_auto_camera
bpy.context.view_layer.update()
